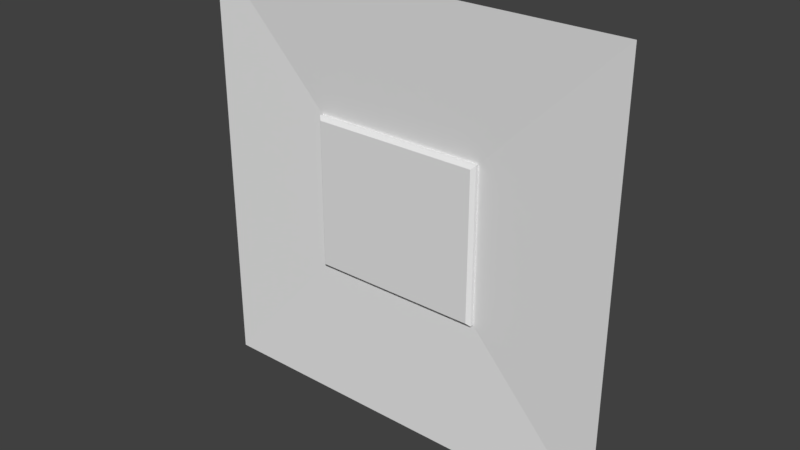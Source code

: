 # Source: reac4_2.blend  (saved by Blender 2.78.0; exported with 4.5.12 LTS)
import bpy
from mathutils import Matrix  # noqa: F401  (used for matrix-valued properties, if any)

bpy.ops.wm.read_factory_settings(use_empty=True)
scene = bpy.context.scene
scene.name = 'Scene'

# ---- collections
col_collection_1 = bpy.data.collections.new('Collection 1'); scene.collection.children.link(col_collection_1)

# ---- materials (node trees are filled in below, after node groups)
mat_reac4_2 = bpy.data.materials.new('reac4_2')
mat_reac4_2.alpha_threshold = 0.0
mat_reac4_2.use_transparent_shadow = False
mat_reac4_2.roughness = 0.5

# ---- material node trees

# ---- world
world_world = bpy.data.worlds.new('World'); scene.world = world_world
world_world.color = (0.05088, 0.05088, 0.05088)
world_world.use_sun_shadow = False
world_world.sun_shadow_jitter_overblur = 0.0
world_world.cycles.sampling_method = 'MANUAL'

# ---- meshes
me_reac4_2 = bpy.data.meshes.new('reac4_2')
me_reac4_2.from_pydata([(-1.28, 1.28, -1.28), (1.28, 1.28, -1.28), (-1.28, 1.28, 1.28), (1.28, 1.28, 1.28), (0.48, 1.28, -1.28), (0.48, 1.28, 1.28), (-0.56, 1.28, 1.28), (-0.56, 1.28, -1.28), (-1.28, 1.28, 0.4799), (1.28, 1.28, 0.4799), (0.48, 1.32, 0.4799), (-0.56, 1.32, 0.4799), (-1.28, 1.28, -0.4398), (1.28, 1.28, -0.4398), (0.48, 1.32, -0.4398), (-0.56, 1.32, -0.4398), (0.46, 1.28, -0.4198), (0.48, 1.3, -0.4398), (0.48, 1.3, 0.4799), (0.46, 1.28, 0.4599), (-0.56, 1.3, -0.4398), (-0.54, 1.28, -0.4198), (-0.54, 1.28, 0.4599), (-0.56, 1.3, 0.4799)], [], [(10, 9, 3), (11, 10, 5, 6), (11, 6, 2), (12, 15, 11, 8), (11, 15, 20, 23), (14, 13, 9, 10), (1, 13, 14), (7, 4, 14, 15), (0, 7, 15), (4, 1, 14), (5, 10, 3), (8, 11, 2), (12, 0, 15), (15, 14, 17, 20), (14, 10, 18, 17), (10, 11, 23, 18), (17, 18, 19, 16), (21, 22, 23, 20), (18, 23, 22, 19), (16, 21, 20, 17), (21, 16, 19, 22)])
_uv = me_reac4_2.uv_layers.new(name='UVMap')
_uv.uv.foreach_set('vector', [0.6875, 0.6875, 1.0, 0.6875, 1.0, 1.0, 0.2813, 0.6875, 0.6875, 0.6875, 0.6875, 1.0, 0.2813, 1.0, 0.2813, 0.6875, 0.2813, 1.0, 0.0, 1.0, 0.0, 0.3282, 0.2813, 0.3282, 0.2813, 0.6875, 0.0, 0.6875, 0.2813, 0.6875, 0.2813, 0.3282, 0.2813, 0.3282, 0.2813, 0.6875, 0.6875, 0.3282, 1.0, 0.3282, 1.0, 0.6875, 0.6875, 0.6875, 1.0, 0.0, 1.0, 0.3282, 0.6875, 0.3282, 0.2813, 0.0, 0.6875, 0.0, 0.6875, 0.3282, 0.2813, 0.3282, 0.0, 0.0, 0.2813, 0.0, 0.2813, 0.3282, 0.6875, 0.0, 1.0, 0.0, 0.6875, 0.3282, 0.6875, 1.0, 0.6875, 0.6875, 1.0, 1.0, 0.0, 0.6875, 0.2813, 0.6875, 0.0, 1.0, 0.0, 0.3282, 0.0, 0.0, 0.2813, 0.3282, 0.2813, 0.3282, 0.6875, 0.3282, 0.6875, 0.3282, 0.2813, 0.3282, 0.685, 0.3282, 0.685, 0.6875, 0.685, 0.6875, 0.685, 0.3282, 0.6875, 0.6875, 0.2813, 0.6875, 0.2813, 0.6875, 0.6875, 0.6875, 0.6875, 0.3282, 0.6875, 0.6875, 0.6797, 0.6796, 0.6797, 0.336, 0.2891, 0.336, 0.2891, 0.6796, 0.2813, 0.6875, 0.2813, 0.3282, 0.6875, 0.6875, 0.2813, 0.6875, 0.2891, 0.6796, 0.6797, 0.6796, 0.6797, 0.336, 0.2891, 0.336, 0.2813, 0.3282, 0.6875, 0.3282, 0.2891, 0.336, 0.6797, 0.336, 0.6797, 0.6796, 0.2891, 0.6796])
me_reac4_2.materials.append(mat_reac4_2)
me_reac4_2.use_remesh_preserve_volume = False
me_reac4_2.use_remesh_preserve_attributes = False
me_reac4_2.use_mirror_vertex_groups = False
me_reac4_2.update()

# ---- objects
ob_reac4_2_mesh = bpy.data.objects.new('reac4_2_mesh', me_reac4_2)

# ---- transforms, parenting, visibility, modifiers, constraints
ob_reac4_2_mesh.location = (0.0, 0.0, 0.0)
ob_reac4_2_mesh.lineart.crease_threshold = 0.0

# ---- collection membership
col_collection_1.objects.link(ob_reac4_2_mesh)

# ---- scene / render settings (as saved in the file)
scene.frame_start = 1; scene.frame_end = 2; scene.frame_set(1)
scene.render.engine = 'BLENDER_EEVEE_NEXT'
scene.render.resolution_percentage = 50
scene.render.dither_intensity = 0.0
scene.cycles.use_denoising = False
scene.cycles.samples = 128
scene.cycles.sampling_pattern = 'TABULATED_SOBOL'
scene.cycles.light_sampling_threshold = 0.0
scene.cycles.use_adaptive_sampling = False
scene.cycles.use_light_tree = False
scene.cycles.blur_glossy = 0.0
scene.cycles.sample_clamp_indirect = 0.0
scene.view_settings.view_transform = 'Standard'
bpy.context.view_layer.update()

# ---- added for rendering (the .blend has no active camera and no usable light): camera, sun
cam_auto = bpy.data.cameras.new('AutoCamera')
cam_auto.lens = 50.0
cam_auto.sensor_width = 36.0
cam_auto.clip_end = 1000.0
ob_auto_camera = bpy.data.objects.new('AutoCamera', cam_auto)
scene.collection.objects.link(ob_auto_camera)
ob_auto_camera.location = (3.34987, -2.71985, 2.6799)
ob_auto_camera.rotation_euler = (1.09748, -7.21219e-08, 0.694738)
scene.camera = ob_auto_camera
light_auto_sun = bpy.data.lights.new('AutoSun', 'SUN')
light_auto_sun.energy = 3.0
light_auto_sun.angle = 0.0523599
ob_auto_sun = bpy.data.objects.new('AutoSun', light_auto_sun)
scene.collection.objects.link(ob_auto_sun)
ob_auto_sun.rotation_euler = (0.872665, 0.174533, 0.523599)
bpy.context.view_layer.update()
